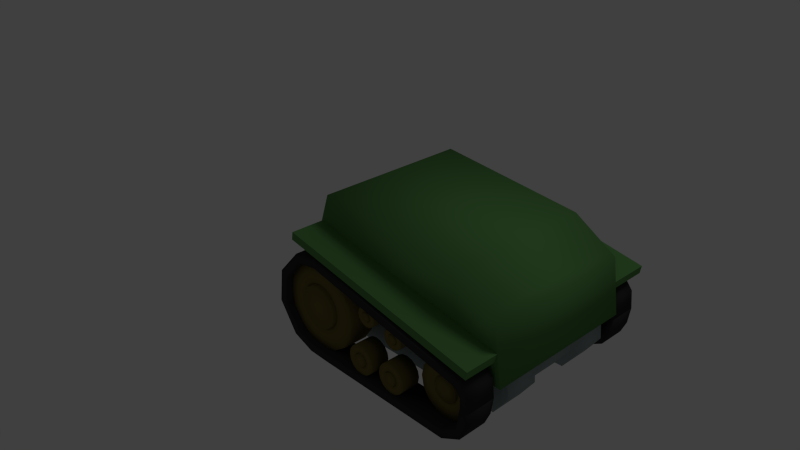 # Source: tankBody.blend  (saved by Blender 2.62.0; exported with 4.5.12 LTS)
import bpy
from mathutils import Matrix  # noqa: F401  (used for matrix-valued properties, if any)

bpy.ops.wm.read_factory_settings(use_empty=True)
scene = bpy.context.scene
scene.name = 'Scene'

# ---- collections
col_collection_1 = bpy.data.collections.new('Collection 1'); scene.collection.children.link(col_collection_1)

# ---- materials (node trees are filled in below, after node groups)
mat_material = bpy.data.materials.new('Material')
mat_material.alpha_threshold = 0.0
mat_material.use_transparent_shadow = False
mat_material.diffuse_color = (0.1085, 0.281, 0.08271, 1.0)
mat_material.roughness = 0.5
mat_material.line_color = (0.0, 0.0, 0.0, 1.0)
mat_material_002 = bpy.data.materials.new('Material.002')
mat_material_002.alpha_threshold = 0.0
mat_material_002.use_transparent_shadow = False
mat_material_002.diffuse_color = (0.1789, 0.1463, 0.04226, 1.0)
mat_material_002.roughness = 0.5
mat_material_002.line_color = (0.0, 0.0, 0.0, 1.0)
mat_material_001 = bpy.data.materials.new('Material.001')
mat_material_001.alpha_threshold = 0.0
mat_material_001.use_transparent_shadow = False
mat_material_001.diffuse_color = (0.04203, 0.04203, 0.04203, 1.0)
mat_material_001.roughness = 0.5
mat_material_001.line_color = (0.0, 0.0, 0.0, 1.0)
mat_material_003 = bpy.data.materials.new('Material.003')
mat_material_003.alpha_threshold = 0.0
mat_material_003.use_transparent_shadow = False
mat_material_003.diffuse_color = (0.2849, 0.3505, 0.3461, 1.0)
mat_material_003.roughness = 0.5
mat_material_003.line_color = (0.0, 0.0, 0.0, 1.0)

# ---- material node trees

# ---- world
world_world = bpy.data.worlds.new('World'); scene.world = world_world
world_world.color = (0.05088, 0.05088, 0.05088)
world_world.use_sun_shadow = False
world_world.sun_shadow_jitter_overblur = 0.0
world_world.cycles.sampling_method = 'MANUAL'
world_world.cycles.sample_map_resolution = 256

# ---- cameras
cam_camera = bpy.data.cameras.new('Camera')
cam_camera.clip_end = 100.0
cam_camera.lens = 35.0
cam_camera.sensor_width = 32.0
cam_camera.sensor_height = 18.0
cam_camera.ortho_scale = 7.314
cam_camera.dof.focus_distance = 0.0
cam_camera.dof.aperture_fstop = 128.0

# ---- lights
light_lamp = bpy.data.lights.new('Lamp', 'POINT')
light_lamp.transmission_factor = 0.0
light_lamp.cutoff_distance = 30.0
light_lamp.energy = 100.0
light_lamp.shadow_buffer_clip_start = 1.001
light_lamp.shadow_soft_size = 1.0
light_lamp.shadow_maximum_resolution = 0.006
light_lamp.use_absolute_resolution = True
light_lamp.cycles.use_multiple_importance_sampling = False

# ---- meshes
me_cube_007 = bpy.data.meshes.new('Cube.007')
me_cube_007.from_pydata([(2.926, 1.525, 0.3012), (2.926, 0.9501, 0.3012), (0.2568, 0.9501, 0.8264), (0.2568, 1.525, 0.8264), (2.944, 1.525, 0.4011), (2.944, 0.9501, 0.4011), (0.2744, 0.9501, 0.9263), (0.2744, 1.525, 0.9263)], [], [(0, 1, 2, 3), (4, 7, 6, 5), (0, 4, 5, 1), (1, 5, 6, 2), (2, 6, 7, 3), (4, 0, 3, 7)])
me_cube_007.materials.append(mat_material)
me_cube_007.use_remesh_preserve_volume = False
me_cube_007.use_remesh_preserve_attributes = False
me_cube_007.use_mirror_vertex_groups = False
me_cube_007.update()
me_cylinder_012 = bpy.data.meshes.new('Cylinder.012')
me_cylinder_012.from_pydata([(0.6022, 1.274, -0.4849), (0.8105, 1.274, -0.4435), (0.987, 1.274, -0.3255), (1.105, 1.274, -0.149), (1.146, 1.274, 0.0592), (1.105, 1.274, 0.2674), (0.987, 1.274, 0.4439), (0.8105, 1.274, 0.5619), (0.6022, 1.274, 0.6033), (0.394, 1.274, 0.5619), (0.2175, 1.274, 0.4439), (0.09956, 1.274, 0.2674), (0.05814, 1.274, 0.0592), (0.09956, 1.274, -0.149), (0.2175, 1.274, -0.3255), (0.394, 1.274, -0.4435), (0.6022, 0.9885, -0.4849), (0.8105, 0.9885, -0.4435), (0.987, 0.9885, -0.3255), (1.105, 0.9885, -0.149), (1.146, 0.9885, 0.0592), (1.105, 0.9885, 0.2674), (0.987, 0.9885, 0.4439), (0.8105, 0.9885, 0.5619), (0.6022, 0.9885, 0.6033), (0.394, 0.9885, 0.5619), (0.2175, 0.9885, 0.4439), (0.09956, 0.9885, 0.2674), (0.05814, 0.9885, 0.0592), (0.09956, 0.9885, -0.149), (0.2175, 0.9885, -0.3255), (0.394, 0.9885, -0.4435), (0.6022, 0.9885, 0.0592), (0.6022, 1.274, -0.2322), (0.4907, 1.274, -0.21), (0.3962, 1.274, -0.1468), (0.3331, 1.274, -0.0523), (0.3109, 1.274, 0.0592), (0.3331, 1.274, 0.1707), (0.3962, 1.274, 0.2652), (0.4907, 1.274, 0.3284), (0.6022, 1.274, 0.3506), (0.7137, 1.274, 0.3284), (0.8083, 1.274, 0.2652), (0.8714, 1.274, 0.1707), (0.8936, 1.274, 0.0592), (0.8714, 1.274, -0.0523), (0.8083, 1.274, -0.1468), (0.7137, 1.274, -0.21), (0.6022, 1.251, -0.2105), (0.7054, 1.251, -0.1899), (0.7929, 1.251, -0.1315), (0.8514, 1.251, -0.044), (0.8719, 1.251, 0.0592), (0.8514, 1.251, 0.1624), (0.7929, 1.251, 0.2499), (0.7054, 1.251, 0.3083), (0.6022, 1.251, 0.3289), (0.499, 1.251, 0.3083), (0.4116, 1.251, 0.2499), (0.3531, 1.251, 0.1624), (0.3326, 1.251, 0.0592), (0.3531, 1.251, -0.044), (0.4116, 1.251, -0.1315), (0.499, 1.251, -0.1899), (0.6022, 1.304, -0.2105), (0.499, 1.304, -0.1899), (0.4116, 1.304, -0.1315), (0.3531, 1.304, -0.044), (0.3326, 1.304, 0.0592), (0.3531, 1.304, 0.1624), (0.4116, 1.304, 0.2499), (0.499, 1.304, 0.3083), (0.6022, 1.304, 0.3289), (0.7054, 1.304, 0.3083), (0.7929, 1.304, 0.2499), (0.8514, 1.304, 0.1624), (0.8719, 1.304, 0.0592), (0.8514, 1.304, -0.044), (0.7929, 1.304, -0.1315), (0.7054, 1.304, -0.1899), (0.6022, 1.304, 0.0592)], [], [(32, 17, 16), (32, 18, 17), (32, 19, 18), (32, 20, 19), (32, 21, 20), (32, 22, 21), (32, 23, 22), (32, 24, 23), (32, 25, 24), (32, 26, 25), (32, 27, 26), (32, 28, 27), (32, 29, 28), (32, 30, 29), (32, 31, 30), (32, 16, 31), (0, 16, 17, 1), (1, 17, 18, 2), (2, 18, 19, 3), (3, 19, 20, 4), (4, 20, 21, 5), (5, 21, 22, 6), (6, 22, 23, 7), (7, 23, 24, 8), (8, 24, 25, 9), (9, 25, 26, 10), (10, 26, 27, 11), (11, 27, 28, 12), (12, 28, 29, 13), (13, 29, 30, 14), (14, 30, 31, 15), (16, 0, 15, 31), (15, 0, 33, 34), (14, 15, 34, 35), (13, 14, 35, 36), (12, 13, 36, 37), (11, 12, 37, 38), (10, 11, 38, 39), (9, 10, 39, 40), (8, 9, 40, 41), (7, 8, 41, 42), (6, 7, 42, 43), (5, 6, 43, 44), (4, 5, 44, 45), (3, 4, 45, 46), (2, 3, 46, 47), (1, 2, 47, 48), (0, 1, 48, 33), (33, 48, 50, 49), (48, 47, 51, 50), (47, 46, 52, 51), (46, 45, 53, 52), (45, 44, 54, 53), (44, 43, 55, 54), (43, 42, 56, 55), (42, 41, 57, 56), (41, 40, 58, 57), (40, 39, 59, 58), (39, 38, 60, 59), (38, 37, 61, 60), (37, 36, 62, 61), (36, 35, 63, 62), (35, 34, 64, 63), (34, 33, 49, 64), (64, 49, 65, 66), (63, 64, 66, 67), (62, 63, 67, 68), (61, 62, 68, 69), (60, 61, 69, 70), (59, 60, 70, 71), (58, 59, 71, 72), (57, 58, 72, 73), (56, 57, 73, 74), (55, 56, 74, 75), (54, 55, 75, 76), (53, 54, 76, 77), (52, 53, 77, 78), (51, 52, 78, 79), (50, 51, 79, 80), (49, 50, 80, 65), (66, 65, 81), (81, 67, 66), (81, 68, 67), (81, 69, 68), (81, 70, 69), (81, 71, 70), (81, 72, 71), (81, 73, 72), (81, 74, 73), (81, 75, 74), (81, 76, 75), (81, 77, 76), (81, 78, 77), (81, 79, 78), (81, 80, 79), (81, 65, 80)])
me_cylinder_012.polygons.foreach_set('use_smooth', [True] * 96)
me_cylinder_012.materials.append(mat_material_002)
me_cylinder_012.use_remesh_preserve_volume = False
me_cylinder_012.use_remesh_preserve_attributes = False
me_cylinder_012.use_mirror_vertex_groups = False
me_cylinder_012.update()
me_cylinder_011 = bpy.data.meshes.new('Cylinder.011')
me_cylinder_011.from_pydata([(2.5, 1.072, -0.4885), (2.636, 1.072, -0.4615), (2.751, 1.072, -0.3847), (2.827, 1.072, -0.2697), (2.854, 1.072, -0.1341), (2.827, 1.072, 0.00149), (2.751, 1.072, 0.1165), (2.636, 1.072, 0.1933), (2.5, 1.072, 0.2203), (2.364, 1.072, 0.1933), (2.249, 1.072, 0.1165), (2.173, 1.072, 0.00149), (2.146, 1.072, -0.1341), (2.173, 1.072, -0.2697), (2.249, 1.072, -0.3847), (2.364, 1.072, -0.4615), (2.5, 1.284, -0.4885), (2.636, 1.284, -0.4615), (2.751, 1.284, -0.3847), (2.827, 1.284, -0.2697), (2.854, 1.284, -0.1341), (2.827, 1.284, 0.00149), (2.751, 1.284, 0.1165), (2.636, 1.284, 0.1933), (2.5, 1.284, 0.2203), (2.364, 1.284, 0.1933), (2.249, 1.284, 0.1165), (2.173, 1.284, 0.001489), (2.146, 1.284, -0.1341), (2.173, 1.284, -0.2698), (2.249, 1.284, -0.3847), (2.364, 1.284, -0.4615), (2.5, 1.072, -0.1341), (2.5, 1.284, -0.3015), (2.436, 1.284, -0.2888), (2.382, 1.284, -0.2525), (2.345, 1.284, -0.1982), (2.333, 1.284, -0.1341), (2.345, 1.284, -0.07006), (2.382, 1.284, -0.01575), (2.436, 1.284, 0.02054), (2.5, 1.284, 0.03329), (2.564, 1.284, 0.02054), (2.618, 1.284, -0.01575), (2.655, 1.284, -0.07006), (2.667, 1.284, -0.1341), (2.655, 1.284, -0.1982), (2.618, 1.284, -0.2525), (2.564, 1.284, -0.2888), (2.5, 1.265, -0.2837), (2.557, 1.265, -0.2723), (2.606, 1.265, -0.2399), (2.638, 1.265, -0.1914), (2.65, 1.265, -0.1341), (2.638, 1.265, -0.07689), (2.606, 1.265, -0.02836), (2.557, 1.265, 0.004059), (2.5, 1.265, 0.01544), (2.443, 1.265, 0.004059), (2.394, 1.265, -0.02837), (2.362, 1.265, -0.07689), (2.35, 1.265, -0.1341), (2.362, 1.265, -0.1914), (2.394, 1.265, -0.2399), (2.443, 1.265, -0.2723), (2.443, 1.299, -0.2723), (2.5, 1.299, -0.2837), (2.394, 1.299, -0.2399), (2.362, 1.299, -0.1914), (2.35, 1.299, -0.1341), (2.362, 1.299, -0.07689), (2.394, 1.299, -0.02837), (2.443, 1.299, 0.004059), (2.5, 1.299, 0.01544), (2.557, 1.299, 0.004059), (2.606, 1.299, -0.02836), (2.638, 1.299, -0.07689), (2.65, 1.299, -0.1341), (2.638, 1.299, -0.1914), (2.606, 1.299, -0.2399), (2.557, 1.299, -0.2723), (2.5, 1.299, -0.1341)], [], [(32, 0, 1), (32, 1, 2), (32, 2, 3), (32, 3, 4), (32, 4, 5), (32, 5, 6), (32, 6, 7), (32, 7, 8), (32, 8, 9), (32, 9, 10), (32, 10, 11), (32, 11, 12), (32, 12, 13), (32, 13, 14), (32, 14, 15), (15, 0, 32), (0, 16, 17, 1), (1, 17, 18, 2), (2, 18, 19, 3), (3, 19, 20, 4), (4, 20, 21, 5), (5, 21, 22, 6), (6, 22, 23, 7), (7, 23, 24, 8), (8, 24, 25, 9), (9, 25, 26, 10), (10, 26, 27, 11), (11, 27, 28, 12), (12, 28, 29, 13), (13, 29, 30, 14), (14, 30, 31, 15), (16, 0, 15, 31), (16, 31, 34, 33), (31, 30, 35, 34), (30, 29, 36, 35), (29, 28, 37, 36), (28, 27, 38, 37), (27, 26, 39, 38), (26, 25, 40, 39), (25, 24, 41, 40), (24, 23, 42, 41), (23, 22, 43, 42), (22, 21, 44, 43), (21, 20, 45, 44), (20, 19, 46, 45), (19, 18, 47, 46), (18, 17, 48, 47), (17, 16, 33, 48), (48, 33, 49, 50), (47, 48, 50, 51), (46, 47, 51, 52), (45, 46, 52, 53), (44, 45, 53, 54), (43, 44, 54, 55), (42, 43, 55, 56), (41, 42, 56, 57), (40, 41, 57, 58), (39, 40, 58, 59), (38, 39, 59, 60), (37, 38, 60, 61), (36, 37, 61, 62), (35, 36, 62, 63), (34, 35, 63, 64), (33, 34, 64, 49), (49, 64, 65, 66), (64, 63, 67, 65), (63, 62, 68, 67), (62, 61, 69, 68), (61, 60, 70, 69), (60, 59, 71, 70), (59, 58, 72, 71), (58, 57, 73, 72), (57, 56, 74, 73), (56, 55, 75, 74), (55, 54, 76, 75), (54, 53, 77, 76), (53, 52, 78, 77), (52, 51, 79, 78), (51, 50, 80, 79), (50, 49, 66, 80), (81, 66, 65), (81, 65, 67), (81, 67, 68), (81, 68, 69), (81, 69, 70), (81, 70, 71), (81, 71, 72), (81, 72, 73), (81, 73, 74), (81, 74, 75), (81, 75, 76), (81, 76, 77), (81, 77, 78), (81, 78, 79), (81, 79, 80), (81, 80, 66)])
me_cylinder_011.polygons.foreach_set('use_smooth', [True] * 96)
me_cylinder_011.materials.append(mat_material_002)
me_cylinder_011.use_remesh_preserve_volume = False
me_cylinder_011.use_remesh_preserve_attributes = False
me_cylinder_011.use_mirror_vertex_groups = False
me_cylinder_011.update()
me_cube_006 = bpy.data.meshes.new('Cube.006')
me_cube_006.from_pydata([(2.769, 1.374, 0.1399), (2.769, 0.999, 0.1399), (0.6104, 0.999, 0.5939), (0.6104, 1.374, 0.5939), (2.863, 1.374, 0.2367), (2.863, 0.999, 0.2367), (0.6348, 0.999, 0.7058), (0.6348, 1.374, 0.7058), (2.848, 1.374, 0.0426), (2.941, 1.374, 0.1364), (2.848, 0.999, 0.0426), (2.941, 0.999, 0.1364), (0.3341, 1.374, 0.5477), (0.299, 1.374, 0.6567), (0.3341, 0.999, 0.5477), (0.299, 0.999, 0.6567), (0.07117, 1.374, 0.2432), (0.07117, 0.999, 0.2432), (-0.01388, 1.374, 0.3199), (-0.01388, 0.999, 0.3199), (0.04191, 1.374, -0.1184), (-0.07248, 1.374, -0.1125), (0.04191, 0.999, -0.1184), (-0.07248, 0.999, -0.1125), (0.2686, 1.374, -0.4119), (0.2686, 0.999, -0.4119), (0.1733, 1.374, -0.4753), (0.1733, 0.999, -0.4753), (0.4829, 1.374, -0.4692), (0.4616, 1.374, -0.5817), (0.4829, 0.999, -0.4692), (0.4616, 0.999, -0.5817), (0.7584, 1.374, -0.4753), (0.7584, 0.999, -0.4753), (0.7567, 1.374, -0.5898), (0.7567, 0.999, -0.5898), (2.607, 1.374, -0.4829), (2.605, 1.374, -0.5974), (2.607, 0.999, -0.4829), (2.605, 0.999, -0.5974), (2.793, 1.374, -0.3694), (2.793, 0.999, -0.3694), (2.857, 1.374, -0.4644), (2.857, 0.999, -0.4644), (2.817, 1.374, -0.2867), (2.93, 1.374, -0.3051), (2.817, 0.999, -0.2867), (2.93, 0.999, -0.3051), (2.851, 0.999, -0.07555), (2.851, 1.374, -0.07555), (2.964, 1.374, -0.09401), (2.964, 0.999, -0.09401), (2.851, 1.374, -0.07555), (2.851, 0.999, -0.07555), (2.964, 1.374, -0.09401), (2.964, 0.999, -0.09401), (2.769, 0.999, 0.1399), (2.769, 1.374, 0.1399)], [(56, 57)], [(0, 1, 2, 3), (4, 7, 6, 5), (1, 5, 6, 2), (4, 0, 3, 7), (0, 4, 9, 8), (5, 1, 10, 11), (4, 5, 11, 9), (1, 0, 8, 10), (7, 3, 12, 13), (2, 6, 15, 14), (6, 7, 13, 15), (3, 2, 14, 12), (12, 14, 17, 16), (15, 13, 18, 19), (14, 15, 19, 17), (13, 12, 16, 18), (18, 16, 20, 21), (17, 19, 23, 22), (19, 18, 21, 23), (16, 17, 22, 20), (20, 22, 25, 24), (23, 21, 26, 27), (22, 23, 27, 25), (21, 20, 24, 26), (26, 24, 28, 29), (25, 27, 31, 30), (27, 26, 29, 31), (24, 25, 30, 28), (28, 30, 33, 32), (31, 29, 34, 35), (30, 31, 35, 33), (29, 28, 32, 34), (34, 32, 36, 37), (33, 35, 39, 38), (35, 34, 37, 39), (32, 33, 38, 36), (36, 38, 41, 40), (39, 37, 42, 43), (38, 39, 43, 41), (37, 36, 40, 42), (42, 40, 44, 45), (41, 43, 47, 46), (43, 42, 45, 47), (40, 41, 46, 44), (44, 46, 48, 49), (47, 45, 50, 51), (46, 47, 51, 48), (45, 44, 49, 50), (48, 51, 50, 49), (10, 8, 52, 53), (9, 11, 55, 54), (11, 10, 53, 55), (8, 9, 54, 52), (52, 54, 55, 53)])
me_cube_006.polygons.foreach_set('use_smooth', [True] * 54)
me_cube_006.materials.append(mat_material_001)
me_cube_006.use_remesh_preserve_volume = False
me_cube_006.use_remesh_preserve_attributes = False
me_cube_006.use_mirror_vertex_groups = False
me_cube_006.update()
me_cylinder_010 = bpy.data.meshes.new('Cylinder.010')
me_cylinder_010.from_pydata([(1.347, 1.115, -0.467), (1.418, 1.115, -0.4527), (1.479, 1.115, -0.4122), (1.52, 1.115, -0.3515), (1.534, 1.115, -0.2799), (1.52, 1.115, -0.2083), (1.479, 1.115, -0.1476), (1.418, 1.115, -0.1071), (1.347, 1.115, -0.09284), (1.275, 1.115, -0.1071), (1.215, 1.115, -0.1476), (1.174, 1.115, -0.2083), (1.16, 1.115, -0.2799), (1.174, 1.115, -0.3515), (1.215, 1.115, -0.4122), (1.275, 1.115, -0.4527), (1.347, 1.323, -0.467), (1.418, 1.323, -0.4527), (1.479, 1.323, -0.4122), (1.52, 1.323, -0.3515), (1.534, 1.323, -0.2799), (1.52, 1.323, -0.2083), (1.479, 1.323, -0.1476), (1.418, 1.323, -0.1071), (1.347, 1.323, -0.09284), (1.275, 1.323, -0.1071), (1.215, 1.323, -0.1476), (1.174, 1.323, -0.2083), (1.16, 1.323, -0.2799), (1.174, 1.323, -0.3515), (1.215, 1.323, -0.4122), (1.275, 1.323, -0.4527), (1.347, 1.115, -0.2799), (1.347, 1.323, -0.3683), (1.313, 1.323, -0.3616), (1.284, 1.323, -0.3424), (1.265, 1.323, -0.3137), (1.258, 1.323, -0.2799), (1.265, 1.323, -0.2461), (1.284, 1.323, -0.2174), (1.313, 1.323, -0.1983), (1.347, 1.323, -0.1915), (1.381, 1.323, -0.1983), (1.409, 1.323, -0.2174), (1.428, 1.323, -0.2461), (1.435, 1.323, -0.2799), (1.428, 1.323, -0.3137), (1.409, 1.323, -0.3424), (1.381, 1.323, -0.3616), (1.347, 1.305, -0.3589), (1.377, 1.305, -0.3529), (1.403, 1.305, -0.3357), (1.42, 1.305, -0.3101), (1.426, 1.305, -0.2799), (1.42, 1.305, -0.2497), (1.403, 1.305, -0.2241), (1.377, 1.305, -0.207), (1.347, 1.305, -0.201), (1.317, 1.305, -0.207), (1.291, 1.305, -0.2241), (1.274, 1.305, -0.2497), (1.268, 1.305, -0.2799), (1.274, 1.305, -0.3101), (1.291, 1.305, -0.3357), (1.317, 1.305, -0.3529), (1.317, 1.338, -0.3529), (1.347, 1.338, -0.3589), (1.291, 1.338, -0.3357), (1.274, 1.338, -0.3101), (1.268, 1.338, -0.2799), (1.274, 1.338, -0.2497), (1.291, 1.338, -0.2241), (1.317, 1.338, -0.207), (1.347, 1.338, -0.201), (1.377, 1.338, -0.207), (1.403, 1.338, -0.2241), (1.42, 1.338, -0.2497), (1.426, 1.338, -0.2799), (1.42, 1.338, -0.3101), (1.403, 1.338, -0.3357), (1.377, 1.338, -0.3529), (1.347, 1.338, -0.2799)], [], [(32, 0, 1), (32, 1, 2), (32, 2, 3), (32, 3, 4), (32, 4, 5), (32, 5, 6), (32, 6, 7), (32, 7, 8), (32, 8, 9), (32, 9, 10), (32, 10, 11), (32, 11, 12), (32, 12, 13), (32, 13, 14), (32, 14, 15), (15, 0, 32), (0, 16, 17, 1), (1, 17, 18, 2), (2, 18, 19, 3), (3, 19, 20, 4), (4, 20, 21, 5), (5, 21, 22, 6), (6, 22, 23, 7), (7, 23, 24, 8), (8, 24, 25, 9), (9, 25, 26, 10), (10, 26, 27, 11), (11, 27, 28, 12), (12, 28, 29, 13), (13, 29, 30, 14), (14, 30, 31, 15), (16, 0, 15, 31), (16, 31, 34, 33), (31, 30, 35, 34), (30, 29, 36, 35), (29, 28, 37, 36), (28, 27, 38, 37), (27, 26, 39, 38), (26, 25, 40, 39), (25, 24, 41, 40), (24, 23, 42, 41), (23, 22, 43, 42), (22, 21, 44, 43), (21, 20, 45, 44), (20, 19, 46, 45), (19, 18, 47, 46), (18, 17, 48, 47), (17, 16, 33, 48), (48, 33, 49, 50), (47, 48, 50, 51), (46, 47, 51, 52), (45, 46, 52, 53), (44, 45, 53, 54), (43, 44, 54, 55), (42, 43, 55, 56), (41, 42, 56, 57), (40, 41, 57, 58), (39, 40, 58, 59), (38, 39, 59, 60), (37, 38, 60, 61), (36, 37, 61, 62), (35, 36, 62, 63), (34, 35, 63, 64), (33, 34, 64, 49), (49, 64, 65, 66), (64, 63, 67, 65), (63, 62, 68, 67), (62, 61, 69, 68), (61, 60, 70, 69), (60, 59, 71, 70), (59, 58, 72, 71), (58, 57, 73, 72), (57, 56, 74, 73), (56, 55, 75, 74), (55, 54, 76, 75), (54, 53, 77, 76), (53, 52, 78, 77), (52, 51, 79, 78), (51, 50, 80, 79), (50, 49, 66, 80), (81, 66, 65), (81, 65, 67), (81, 67, 68), (81, 68, 69), (81, 69, 70), (81, 70, 71), (81, 71, 72), (81, 72, 73), (81, 73, 74), (81, 74, 75), (81, 75, 76), (81, 76, 77), (81, 77, 78), (81, 78, 79), (81, 79, 80), (81, 80, 66)])
me_cylinder_010.polygons.foreach_set('use_smooth', [True] * 96)
me_cylinder_010.materials.append(mat_material_002)
me_cylinder_010.use_remesh_preserve_volume = False
me_cylinder_010.use_remesh_preserve_attributes = False
me_cylinder_010.use_mirror_vertex_groups = False
me_cylinder_010.update()
me_cylinder_009 = bpy.data.meshes.new('Cylinder.009')
me_cylinder_009.from_pydata([(1.83, 1.115, -0.467), (1.902, 1.115, -0.4527), (1.962, 1.115, -0.4122), (2.003, 1.115, -0.3515), (2.017, 1.115, -0.2799), (2.003, 1.115, -0.2083), (1.962, 1.115, -0.1476), (1.902, 1.115, -0.1071), (1.83, 1.115, -0.09284), (1.759, 1.115, -0.1071), (1.698, 1.115, -0.1476), (1.657, 1.115, -0.2083), (1.643, 1.115, -0.2799), (1.657, 1.115, -0.3515), (1.698, 1.115, -0.4122), (1.759, 1.115, -0.4527), (1.83, 1.323, -0.467), (1.902, 1.323, -0.4527), (1.962, 1.323, -0.4122), (2.003, 1.323, -0.3515), (2.017, 1.323, -0.2799), (2.003, 1.323, -0.2083), (1.962, 1.323, -0.1476), (1.902, 1.323, -0.1071), (1.83, 1.323, -0.09284), (1.759, 1.323, -0.1071), (1.698, 1.323, -0.1476), (1.657, 1.323, -0.2083), (1.643, 1.323, -0.2799), (1.657, 1.323, -0.3515), (1.698, 1.323, -0.4122), (1.759, 1.323, -0.4527), (1.83, 1.115, -0.2799), (1.83, 1.323, -0.3683), (1.796, 1.323, -0.3616), (1.768, 1.323, -0.3424), (1.748, 1.323, -0.3137), (1.742, 1.323, -0.2799), (1.748, 1.323, -0.2461), (1.768, 1.323, -0.2174), (1.796, 1.323, -0.1983), (1.83, 1.323, -0.1915), (1.864, 1.323, -0.1983), (1.893, 1.323, -0.2174), (1.912, 1.323, -0.2461), (1.919, 1.323, -0.2799), (1.912, 1.323, -0.3137), (1.893, 1.323, -0.3424), (1.864, 1.323, -0.3616), (1.83, 1.305, -0.3589), (1.86, 1.305, -0.3529), (1.886, 1.305, -0.3357), (1.903, 1.305, -0.3101), (1.909, 1.305, -0.2799), (1.903, 1.305, -0.2497), (1.886, 1.305, -0.2241), (1.86, 1.305, -0.207), (1.83, 1.305, -0.201), (1.8, 1.305, -0.207), (1.774, 1.305, -0.2241), (1.757, 1.305, -0.2497), (1.751, 1.305, -0.2799), (1.757, 1.305, -0.3101), (1.774, 1.305, -0.3357), (1.8, 1.305, -0.3529), (1.8, 1.338, -0.3529), (1.83, 1.338, -0.3589), (1.774, 1.338, -0.3357), (1.757, 1.338, -0.3101), (1.751, 1.338, -0.2799), (1.757, 1.338, -0.2497), (1.774, 1.338, -0.2241), (1.8, 1.338, -0.207), (1.83, 1.338, -0.201), (1.86, 1.338, -0.207), (1.886, 1.338, -0.2241), (1.903, 1.338, -0.2497), (1.909, 1.338, -0.2799), (1.903, 1.338, -0.3101), (1.886, 1.338, -0.3357), (1.86, 1.338, -0.3529), (1.83, 1.338, -0.2799)], [], [(32, 0, 1), (32, 1, 2), (32, 2, 3), (32, 3, 4), (32, 4, 5), (32, 5, 6), (32, 6, 7), (32, 7, 8), (32, 8, 9), (32, 9, 10), (32, 10, 11), (32, 11, 12), (32, 12, 13), (32, 13, 14), (32, 14, 15), (15, 0, 32), (0, 16, 17, 1), (1, 17, 18, 2), (2, 18, 19, 3), (3, 19, 20, 4), (4, 20, 21, 5), (5, 21, 22, 6), (6, 22, 23, 7), (7, 23, 24, 8), (8, 24, 25, 9), (9, 25, 26, 10), (10, 26, 27, 11), (11, 27, 28, 12), (12, 28, 29, 13), (13, 29, 30, 14), (14, 30, 31, 15), (16, 0, 15, 31), (16, 31, 34, 33), (31, 30, 35, 34), (30, 29, 36, 35), (29, 28, 37, 36), (28, 27, 38, 37), (27, 26, 39, 38), (26, 25, 40, 39), (25, 24, 41, 40), (24, 23, 42, 41), (23, 22, 43, 42), (22, 21, 44, 43), (21, 20, 45, 44), (20, 19, 46, 45), (19, 18, 47, 46), (18, 17, 48, 47), (17, 16, 33, 48), (48, 33, 49, 50), (47, 48, 50, 51), (46, 47, 51, 52), (45, 46, 52, 53), (44, 45, 53, 54), (43, 44, 54, 55), (42, 43, 55, 56), (41, 42, 56, 57), (40, 41, 57, 58), (39, 40, 58, 59), (38, 39, 59, 60), (37, 38, 60, 61), (36, 37, 61, 62), (35, 36, 62, 63), (34, 35, 63, 64), (33, 34, 64, 49), (49, 64, 65, 66), (64, 63, 67, 65), (63, 62, 68, 67), (62, 61, 69, 68), (61, 60, 70, 69), (60, 59, 71, 70), (59, 58, 72, 71), (58, 57, 73, 72), (57, 56, 74, 73), (56, 55, 75, 74), (55, 54, 76, 75), (54, 53, 77, 76), (53, 52, 78, 77), (52, 51, 79, 78), (51, 50, 80, 79), (50, 49, 66, 80), (81, 66, 65), (81, 65, 67), (81, 67, 68), (81, 68, 69), (81, 69, 70), (81, 70, 71), (81, 71, 72), (81, 72, 73), (81, 73, 74), (81, 74, 75), (81, 75, 76), (81, 76, 77), (81, 77, 78), (81, 78, 79), (81, 79, 80), (81, 80, 66)])
me_cylinder_009.polygons.foreach_set('use_smooth', [True] * 96)
me_cylinder_009.materials.append(mat_material_002)
me_cylinder_009.use_remesh_preserve_volume = False
me_cylinder_009.use_remesh_preserve_attributes = False
me_cylinder_009.use_mirror_vertex_groups = False
me_cylinder_009.update()
me_cylinder_008 = bpy.data.meshes.new('Cylinder.008')
me_cylinder_008.from_pydata([(1.83, 1.148, 0.07794), (1.879, 1.148, 0.08773), (1.921, 1.148, 0.1156), (1.949, 1.148, 0.1574), (1.959, 1.148, 0.2066), (1.949, 1.148, 0.2558), (1.921, 1.148, 0.2976), (1.879, 1.148, 0.3255), (1.83, 1.148, 0.3352), (1.781, 1.148, 0.3255), (1.739, 1.148, 0.2976), (1.711, 1.148, 0.2558), (1.701, 1.148, 0.2066), (1.711, 1.148, 0.1574), (1.739, 1.148, 0.1156), (1.781, 1.148, 0.08773), (1.83, 1.291, 0.07794), (1.879, 1.291, 0.08773), (1.921, 1.291, 0.1156), (1.949, 1.291, 0.1574), (1.959, 1.291, 0.2066), (1.949, 1.291, 0.2558), (1.921, 1.291, 0.2976), (1.879, 1.291, 0.3255), (1.83, 1.291, 0.3352), (1.781, 1.291, 0.3255), (1.739, 1.291, 0.2976), (1.711, 1.291, 0.2558), (1.701, 1.291, 0.2066), (1.711, 1.291, 0.1574), (1.739, 1.291, 0.1156), (1.781, 1.291, 0.08773), (1.83, 1.148, 0.2066), (1.83, 1.291, 0.1458), (1.807, 1.291, 0.1504), (1.787, 1.291, 0.1636), (1.774, 1.291, 0.1833), (1.769, 1.291, 0.2066), (1.774, 1.291, 0.2299), (1.787, 1.291, 0.2496), (1.807, 1.291, 0.2627), (1.83, 1.291, 0.2674), (1.853, 1.291, 0.2627), (1.873, 1.291, 0.2496), (1.886, 1.291, 0.2299), (1.891, 1.291, 0.2066), (1.886, 1.291, 0.1833), (1.873, 1.291, 0.1636), (1.853, 1.291, 0.1504), (1.83, 1.278, 0.1523), (1.851, 1.278, 0.1564), (1.869, 1.278, 0.1682), (1.88, 1.278, 0.1858), (1.884, 1.278, 0.2066), (1.88, 1.278, 0.2274), (1.869, 1.278, 0.245), (1.851, 1.278, 0.2568), (1.83, 1.278, 0.2609), (1.809, 1.278, 0.2568), (1.792, 1.278, 0.245), (1.78, 1.278, 0.2274), (1.776, 1.278, 0.2066), (1.78, 1.278, 0.1858), (1.792, 1.278, 0.1682), (1.809, 1.278, 0.1564), (1.809, 1.301, 0.1564), (1.83, 1.301, 0.1523), (1.792, 1.301, 0.1682), (1.78, 1.301, 0.1858), (1.776, 1.301, 0.2066), (1.78, 1.301, 0.2274), (1.792, 1.301, 0.245), (1.809, 1.301, 0.2568), (1.83, 1.301, 0.2609), (1.851, 1.301, 0.2568), (1.869, 1.301, 0.245), (1.88, 1.301, 0.2274), (1.884, 1.301, 0.2066), (1.88, 1.301, 0.1858), (1.869, 1.301, 0.1682), (1.851, 1.301, 0.1564), (1.83, 1.301, 0.2066)], [], [(32, 0, 1), (32, 1, 2), (32, 2, 3), (32, 3, 4), (32, 4, 5), (32, 5, 6), (32, 6, 7), (32, 7, 8), (32, 8, 9), (32, 9, 10), (32, 10, 11), (32, 11, 12), (32, 12, 13), (32, 13, 14), (32, 14, 15), (15, 0, 32), (0, 16, 17, 1), (1, 17, 18, 2), (2, 18, 19, 3), (3, 19, 20, 4), (4, 20, 21, 5), (5, 21, 22, 6), (6, 22, 23, 7), (7, 23, 24, 8), (8, 24, 25, 9), (9, 25, 26, 10), (10, 26, 27, 11), (11, 27, 28, 12), (12, 28, 29, 13), (13, 29, 30, 14), (14, 30, 31, 15), (16, 0, 15, 31), (16, 31, 34, 33), (31, 30, 35, 34), (30, 29, 36, 35), (29, 28, 37, 36), (28, 27, 38, 37), (27, 26, 39, 38), (26, 25, 40, 39), (25, 24, 41, 40), (24, 23, 42, 41), (23, 22, 43, 42), (22, 21, 44, 43), (21, 20, 45, 44), (20, 19, 46, 45), (19, 18, 47, 46), (18, 17, 48, 47), (17, 16, 33, 48), (48, 33, 49, 50), (47, 48, 50, 51), (46, 47, 51, 52), (45, 46, 52, 53), (44, 45, 53, 54), (43, 44, 54, 55), (42, 43, 55, 56), (41, 42, 56, 57), (40, 41, 57, 58), (39, 40, 58, 59), (38, 39, 59, 60), (37, 38, 60, 61), (36, 37, 61, 62), (35, 36, 62, 63), (34, 35, 63, 64), (33, 34, 64, 49), (49, 64, 65, 66), (64, 63, 67, 65), (63, 62, 68, 67), (62, 61, 69, 68), (61, 60, 70, 69), (60, 59, 71, 70), (59, 58, 72, 71), (58, 57, 73, 72), (57, 56, 74, 73), (56, 55, 75, 74), (55, 54, 76, 75), (54, 53, 77, 76), (53, 52, 78, 77), (52, 51, 79, 78), (51, 50, 80, 79), (50, 49, 66, 80), (81, 66, 65), (81, 65, 67), (81, 67, 68), (81, 68, 69), (81, 69, 70), (81, 70, 71), (81, 71, 72), (81, 72, 73), (81, 73, 74), (81, 74, 75), (81, 75, 76), (81, 76, 77), (81, 77, 78), (81, 78, 79), (81, 79, 80), (81, 80, 66)])
me_cylinder_008.polygons.foreach_set('use_smooth', [True] * 96)
me_cylinder_008.materials.append(mat_material_002)
me_cylinder_008.use_remesh_preserve_volume = False
me_cylinder_008.use_remesh_preserve_attributes = False
me_cylinder_008.use_mirror_vertex_groups = False
me_cylinder_008.update()
me_cylinder_007 = bpy.data.meshes.new('Cylinder.007')
me_cylinder_007.from_pydata([(1.417, 1.148, 0.1684), (1.466, 1.148, 0.1782), (1.508, 1.148, 0.206), (1.536, 1.148, 0.2478), (1.546, 1.148, 0.297), (1.536, 1.148, 0.3463), (1.508, 1.148, 0.388), (1.466, 1.148, 0.4159), (1.417, 1.148, 0.4257), (1.368, 1.148, 0.4159), (1.326, 1.148, 0.388), (1.298, 1.148, 0.3463), (1.288, 1.148, 0.297), (1.298, 1.148, 0.2478), (1.326, 1.148, 0.206), (1.368, 1.148, 0.1782), (1.417, 1.291, 0.1684), (1.466, 1.291, 0.1782), (1.508, 1.291, 0.206), (1.536, 1.291, 0.2478), (1.546, 1.291, 0.297), (1.536, 1.291, 0.3463), (1.508, 1.291, 0.388), (1.466, 1.291, 0.4159), (1.417, 1.291, 0.4257), (1.368, 1.291, 0.4159), (1.326, 1.291, 0.388), (1.298, 1.291, 0.3463), (1.288, 1.291, 0.297), (1.298, 1.291, 0.2478), (1.326, 1.291, 0.206), (1.368, 1.291, 0.1782), (1.417, 1.148, 0.297), (1.417, 1.291, 0.2362), (1.394, 1.291, 0.2409), (1.374, 1.291, 0.254), (1.361, 1.291, 0.2738), (1.356, 1.291, 0.297), (1.361, 1.291, 0.3203), (1.374, 1.291, 0.34), (1.394, 1.291, 0.3532), (1.417, 1.291, 0.3578), (1.44, 1.291, 0.3532), (1.46, 1.291, 0.34), (1.473, 1.291, 0.3203), (1.478, 1.291, 0.297), (1.473, 1.291, 0.2738), (1.46, 1.291, 0.254), (1.44, 1.291, 0.2409), (1.417, 1.278, 0.2427), (1.438, 1.278, 0.2469), (1.455, 1.278, 0.2586), (1.467, 1.278, 0.2762), (1.471, 1.278, 0.297), (1.467, 1.278, 0.3178), (1.455, 1.278, 0.3354), (1.438, 1.278, 0.3472), (1.417, 1.278, 0.3513), (1.396, 1.278, 0.3472), (1.379, 1.278, 0.3354), (1.367, 1.278, 0.3178), (1.363, 1.278, 0.297), (1.367, 1.278, 0.2762), (1.379, 1.278, 0.2586), (1.396, 1.278, 0.2469), (1.396, 1.301, 0.2469), (1.417, 1.301, 0.2427), (1.379, 1.301, 0.2586), (1.367, 1.301, 0.2762), (1.363, 1.301, 0.297), (1.367, 1.301, 0.3178), (1.379, 1.301, 0.3354), (1.396, 1.301, 0.3472), (1.417, 1.301, 0.3513), (1.438, 1.301, 0.3472), (1.455, 1.301, 0.3354), (1.467, 1.301, 0.3178), (1.471, 1.301, 0.297), (1.467, 1.301, 0.2762), (1.455, 1.301, 0.2586), (1.438, 1.301, 0.2469), (1.417, 1.301, 0.297)], [], [(32, 0, 1), (32, 1, 2), (32, 2, 3), (32, 3, 4), (32, 4, 5), (32, 5, 6), (32, 6, 7), (32, 7, 8), (32, 8, 9), (32, 9, 10), (32, 10, 11), (32, 11, 12), (32, 12, 13), (32, 13, 14), (32, 14, 15), (15, 0, 32), (0, 16, 17, 1), (1, 17, 18, 2), (2, 18, 19, 3), (3, 19, 20, 4), (4, 20, 21, 5), (5, 21, 22, 6), (6, 22, 23, 7), (7, 23, 24, 8), (8, 24, 25, 9), (9, 25, 26, 10), (10, 26, 27, 11), (11, 27, 28, 12), (12, 28, 29, 13), (13, 29, 30, 14), (14, 30, 31, 15), (16, 0, 15, 31), (16, 31, 34, 33), (31, 30, 35, 34), (30, 29, 36, 35), (29, 28, 37, 36), (28, 27, 38, 37), (27, 26, 39, 38), (26, 25, 40, 39), (25, 24, 41, 40), (24, 23, 42, 41), (23, 22, 43, 42), (22, 21, 44, 43), (21, 20, 45, 44), (20, 19, 46, 45), (19, 18, 47, 46), (18, 17, 48, 47), (17, 16, 33, 48), (48, 33, 49, 50), (47, 48, 50, 51), (46, 47, 51, 52), (45, 46, 52, 53), (44, 45, 53, 54), (43, 44, 54, 55), (42, 43, 55, 56), (41, 42, 56, 57), (40, 41, 57, 58), (39, 40, 58, 59), (38, 39, 59, 60), (37, 38, 60, 61), (36, 37, 61, 62), (35, 36, 62, 63), (34, 35, 63, 64), (33, 34, 64, 49), (49, 64, 65, 66), (64, 63, 67, 65), (63, 62, 68, 67), (62, 61, 69, 68), (61, 60, 70, 69), (60, 59, 71, 70), (59, 58, 72, 71), (58, 57, 73, 72), (57, 56, 74, 73), (56, 55, 75, 74), (55, 54, 76, 75), (54, 53, 77, 76), (53, 52, 78, 77), (52, 51, 79, 78), (51, 50, 80, 79), (50, 49, 66, 80), (81, 66, 65), (81, 65, 67), (81, 67, 68), (81, 68, 69), (81, 69, 70), (81, 70, 71), (81, 71, 72), (81, 72, 73), (81, 73, 74), (81, 74, 75), (81, 75, 76), (81, 76, 77), (81, 77, 78), (81, 78, 79), (81, 79, 80), (81, 80, 66)])
me_cylinder_007.polygons.foreach_set('use_smooth', [True] * 96)
me_cylinder_007.materials.append(mat_material_002)
me_cylinder_007.use_remesh_preserve_volume = False
me_cylinder_007.use_remesh_preserve_attributes = False
me_cylinder_007.use_mirror_vertex_groups = False
me_cylinder_007.update()
me_cube_004 = bpy.data.meshes.new('Cube.004')
me_cube_004.from_pydata([(2.759, 0.8123, -0.5195), (2.759, -0.8037, -0.5195), (0.2131, -0.8037, -0.5195), (0.2131, 0.8123, -0.5195), (2.893, 0.8123, 0.444), (2.893, -0.8037, 0.444), (0.07616, -0.8037, 0.2176), (0.07616, 0.8123, 0.2176), (2.948, -0.8037, -0.2583), (2.948, 0.8123, -0.2583), (0.08917, -0.8037, -0.2583), (0.08917, 0.8123, -0.2583), (2.759, -0.3656, -0.5195), (0.2131, -0.3656, -0.5195), (2.893, -0.3656, 0.444), (0.07616, -0.3656, 0.2176), (2.948, -0.3656, -0.2583), (0.08917, -0.3656, -0.2583), (2.728, 0.3556, -0.4358), (0.2453, 0.3556, -0.4358), (2.858, 0.3556, 0.5036), (0.1117, 0.3556, 0.2828), (2.912, 0.3556, -0.1811), (0.1244, 0.3556, -0.1811), (2.728, -0.3284, -0.4358), (0.2453, -0.3284, -0.4358), (2.858, -0.3284, 0.5036), (0.1117, -0.3284, 0.2828), (2.912, -0.3284, -0.1811), (0.1244, -0.3284, -0.1811), (2.759, 0.3737, -0.5195), (0.2131, 0.3737, -0.5195), (2.893, 0.3737, 0.444), (0.07616, 0.3737, 0.2176), (2.948, 0.3737, -0.2583), (0.08917, 0.3737, -0.2583)], [], [(1, 8, 10, 2), (8, 5, 6, 10), (4, 9, 11, 7), (9, 0, 3, 11), (12, 1, 2, 13), (15, 6, 5, 14), (16, 8, 1, 12), (14, 5, 8, 16), (10, 17, 13, 2), (6, 15, 17, 10), (18, 24, 25, 19), (24, 12, 13, 25), (21, 27, 26, 20), (27, 15, 14, 26), (22, 28, 24, 18), (28, 16, 12, 24), (20, 26, 28, 22), (26, 14, 16, 28), (17, 29, 25, 13), (29, 23, 19, 25), (15, 27, 29, 17), (27, 21, 23, 29), (0, 30, 31, 3), (30, 18, 19, 31), (7, 33, 32, 4), (33, 21, 20, 32), (30, 0, 9, 34), (34, 22, 18, 30), (4, 32, 34, 9), (32, 20, 22, 34), (23, 35, 31, 19), (35, 11, 3, 31), (21, 33, 35, 23), (33, 7, 11, 35)])
me_cube_004.polygons.foreach_set('use_smooth', [True] * 34)
me_cube_004.materials.append(mat_material_003)
me_cube_004.use_remesh_preserve_volume = False
me_cube_004.use_remesh_preserve_attributes = False
me_cube_004.use_mirror_vertex_groups = False
me_cube_004.update()
me_cylinder_005 = bpy.data.meshes.new('Cylinder.005')
me_cylinder_005.from_pydata([(1.417, -1.199, 0.1684), (1.466, -1.199, 0.1782), (1.508, -1.199, 0.206), (1.536, -1.199, 0.2478), (1.546, -1.199, 0.297), (1.536, -1.199, 0.3463), (1.508, -1.199, 0.388), (1.466, -1.199, 0.4159), (1.417, -1.199, 0.4257), (1.368, -1.199, 0.4159), (1.326, -1.199, 0.388), (1.298, -1.199, 0.3463), (1.288, -1.199, 0.297), (1.298, -1.199, 0.2478), (1.326, -1.199, 0.206), (1.368, -1.199, 0.1782), (1.417, -1.364, 0.1684), (1.466, -1.364, 0.1782), (1.508, -1.364, 0.206), (1.536, -1.364, 0.2478), (1.546, -1.364, 0.297), (1.536, -1.364, 0.3463), (1.508, -1.364, 0.388), (1.466, -1.364, 0.4159), (1.417, -1.364, 0.4257), (1.368, -1.364, 0.4159), (1.326, -1.364, 0.388), (1.298, -1.364, 0.3463), (1.288, -1.364, 0.297), (1.298, -1.364, 0.2478), (1.326, -1.364, 0.206), (1.368, -1.364, 0.1782), (1.417, -1.199, 0.297), (1.417, -1.364, 0.2362), (1.394, -1.364, 0.2409), (1.374, -1.364, 0.254), (1.361, -1.364, 0.2738), (1.356, -1.364, 0.297), (1.361, -1.364, 0.3203), (1.374, -1.364, 0.34), (1.394, -1.364, 0.3532), (1.417, -1.364, 0.3578), (1.44, -1.364, 0.3532), (1.46, -1.364, 0.34), (1.473, -1.364, 0.3203), (1.478, -1.364, 0.297), (1.473, -1.364, 0.2738), (1.46, -1.364, 0.254), (1.44, -1.364, 0.2409), (1.417, -1.349, 0.2427), (1.438, -1.349, 0.2469), (1.455, -1.349, 0.2586), (1.467, -1.349, 0.2762), (1.471, -1.349, 0.297), (1.467, -1.349, 0.3178), (1.455, -1.349, 0.3354), (1.438, -1.349, 0.3472), (1.417, -1.349, 0.3513), (1.396, -1.349, 0.3472), (1.379, -1.349, 0.3354), (1.367, -1.349, 0.3178), (1.363, -1.349, 0.297), (1.367, -1.349, 0.2762), (1.379, -1.349, 0.2586), (1.396, -1.349, 0.2469), (1.396, -1.376, 0.2469), (1.417, -1.376, 0.2427), (1.379, -1.376, 0.2586), (1.367, -1.376, 0.2762), (1.363, -1.376, 0.297), (1.367, -1.376, 0.3178), (1.379, -1.376, 0.3354), (1.396, -1.376, 0.3472), (1.417, -1.376, 0.3513), (1.438, -1.376, 0.3472), (1.455, -1.376, 0.3354), (1.467, -1.376, 0.3178), (1.471, -1.376, 0.297), (1.467, -1.376, 0.2762), (1.455, -1.376, 0.2586), (1.438, -1.376, 0.2469), (1.417, -1.376, 0.297)], [], [(32, 0, 1), (32, 1, 2), (32, 2, 3), (32, 3, 4), (32, 4, 5), (32, 5, 6), (32, 6, 7), (32, 7, 8), (32, 8, 9), (32, 9, 10), (32, 10, 11), (32, 11, 12), (32, 12, 13), (32, 13, 14), (32, 14, 15), (15, 0, 32), (0, 16, 17, 1), (1, 17, 18, 2), (2, 18, 19, 3), (3, 19, 20, 4), (4, 20, 21, 5), (5, 21, 22, 6), (6, 22, 23, 7), (7, 23, 24, 8), (8, 24, 25, 9), (9, 25, 26, 10), (10, 26, 27, 11), (11, 27, 28, 12), (12, 28, 29, 13), (13, 29, 30, 14), (14, 30, 31, 15), (16, 0, 15, 31), (16, 31, 34, 33), (31, 30, 35, 34), (30, 29, 36, 35), (29, 28, 37, 36), (28, 27, 38, 37), (27, 26, 39, 38), (26, 25, 40, 39), (25, 24, 41, 40), (24, 23, 42, 41), (23, 22, 43, 42), (22, 21, 44, 43), (21, 20, 45, 44), (20, 19, 46, 45), (19, 18, 47, 46), (18, 17, 48, 47), (17, 16, 33, 48), (48, 33, 49, 50), (47, 48, 50, 51), (46, 47, 51, 52), (45, 46, 52, 53), (44, 45, 53, 54), (43, 44, 54, 55), (42, 43, 55, 56), (41, 42, 56, 57), (40, 41, 57, 58), (39, 40, 58, 59), (38, 39, 59, 60), (37, 38, 60, 61), (36, 37, 61, 62), (35, 36, 62, 63), (34, 35, 63, 64), (33, 34, 64, 49), (49, 64, 65, 66), (64, 63, 67, 65), (63, 62, 68, 67), (62, 61, 69, 68), (61, 60, 70, 69), (60, 59, 71, 70), (59, 58, 72, 71), (58, 57, 73, 72), (57, 56, 74, 73), (56, 55, 75, 74), (55, 54, 76, 75), (54, 53, 77, 76), (53, 52, 78, 77), (52, 51, 79, 78), (51, 50, 80, 79), (50, 49, 66, 80), (81, 66, 65), (81, 65, 67), (81, 67, 68), (81, 68, 69), (81, 69, 70), (81, 70, 71), (81, 71, 72), (81, 72, 73), (81, 73, 74), (81, 74, 75), (81, 75, 76), (81, 76, 77), (81, 77, 78), (81, 78, 79), (81, 79, 80), (81, 80, 66)])
me_cylinder_005.polygons.foreach_set('use_smooth', [True] * 96)
me_cylinder_005.materials.append(mat_material_002)
me_cylinder_005.use_remesh_preserve_volume = False
me_cylinder_005.use_remesh_preserve_attributes = False
me_cylinder_005.use_mirror_vertex_groups = False
me_cylinder_005.update()
me_cylinder_004 = bpy.data.meshes.new('Cylinder.004')
me_cylinder_004.from_pydata([(1.83, -1.199, 0.07794), (1.879, -1.199, 0.08773), (1.921, -1.199, 0.1156), (1.949, -1.199, 0.1574), (1.959, -1.199, 0.2066), (1.949, -1.199, 0.2558), (1.921, -1.199, 0.2976), (1.879, -1.199, 0.3255), (1.83, -1.199, 0.3352), (1.781, -1.199, 0.3255), (1.739, -1.199, 0.2976), (1.711, -1.199, 0.2558), (1.701, -1.199, 0.2066), (1.711, -1.199, 0.1574), (1.739, -1.199, 0.1156), (1.781, -1.199, 0.08773), (1.83, -1.364, 0.07794), (1.879, -1.364, 0.08773), (1.921, -1.364, 0.1156), (1.949, -1.364, 0.1574), (1.959, -1.364, 0.2066), (1.949, -1.364, 0.2558), (1.921, -1.364, 0.2976), (1.879, -1.364, 0.3255), (1.83, -1.364, 0.3352), (1.781, -1.364, 0.3255), (1.739, -1.364, 0.2976), (1.711, -1.364, 0.2558), (1.701, -1.364, 0.2066), (1.711, -1.364, 0.1574), (1.739, -1.364, 0.1156), (1.781, -1.364, 0.08773), (1.83, -1.199, 0.2066), (1.83, -1.364, 0.1458), (1.807, -1.364, 0.1504), (1.787, -1.364, 0.1636), (1.774, -1.364, 0.1833), (1.769, -1.364, 0.2066), (1.774, -1.364, 0.2299), (1.787, -1.364, 0.2496), (1.807, -1.364, 0.2627), (1.83, -1.364, 0.2674), (1.853, -1.364, 0.2627), (1.873, -1.364, 0.2496), (1.886, -1.364, 0.2299), (1.891, -1.364, 0.2066), (1.886, -1.364, 0.1833), (1.873, -1.364, 0.1636), (1.853, -1.364, 0.1504), (1.83, -1.349, 0.1523), (1.851, -1.349, 0.1564), (1.869, -1.349, 0.1682), (1.88, -1.349, 0.1858), (1.884, -1.349, 0.2066), (1.88, -1.349, 0.2274), (1.869, -1.349, 0.245), (1.851, -1.349, 0.2568), (1.83, -1.349, 0.2609), (1.809, -1.349, 0.2568), (1.792, -1.349, 0.245), (1.78, -1.349, 0.2274), (1.776, -1.349, 0.2066), (1.78, -1.349, 0.1858), (1.792, -1.349, 0.1682), (1.809, -1.349, 0.1564), (1.809, -1.376, 0.1564), (1.83, -1.376, 0.1523), (1.792, -1.376, 0.1682), (1.78, -1.376, 0.1858), (1.776, -1.376, 0.2066), (1.78, -1.376, 0.2274), (1.792, -1.376, 0.245), (1.809, -1.376, 0.2568), (1.83, -1.376, 0.2609), (1.851, -1.376, 0.2568), (1.869, -1.376, 0.245), (1.88, -1.376, 0.2274), (1.884, -1.376, 0.2066), (1.88, -1.376, 0.1858), (1.869, -1.376, 0.1682), (1.851, -1.376, 0.1564), (1.83, -1.376, 0.2066)], [], [(32, 0, 1), (32, 1, 2), (32, 2, 3), (32, 3, 4), (32, 4, 5), (32, 5, 6), (32, 6, 7), (32, 7, 8), (32, 8, 9), (32, 9, 10), (32, 10, 11), (32, 11, 12), (32, 12, 13), (32, 13, 14), (32, 14, 15), (15, 0, 32), (0, 16, 17, 1), (1, 17, 18, 2), (2, 18, 19, 3), (3, 19, 20, 4), (4, 20, 21, 5), (5, 21, 22, 6), (6, 22, 23, 7), (7, 23, 24, 8), (8, 24, 25, 9), (9, 25, 26, 10), (10, 26, 27, 11), (11, 27, 28, 12), (12, 28, 29, 13), (13, 29, 30, 14), (14, 30, 31, 15), (16, 0, 15, 31), (16, 31, 34, 33), (31, 30, 35, 34), (30, 29, 36, 35), (29, 28, 37, 36), (28, 27, 38, 37), (27, 26, 39, 38), (26, 25, 40, 39), (25, 24, 41, 40), (24, 23, 42, 41), (23, 22, 43, 42), (22, 21, 44, 43), (21, 20, 45, 44), (20, 19, 46, 45), (19, 18, 47, 46), (18, 17, 48, 47), (17, 16, 33, 48), (48, 33, 49, 50), (47, 48, 50, 51), (46, 47, 51, 52), (45, 46, 52, 53), (44, 45, 53, 54), (43, 44, 54, 55), (42, 43, 55, 56), (41, 42, 56, 57), (40, 41, 57, 58), (39, 40, 58, 59), (38, 39, 59, 60), (37, 38, 60, 61), (36, 37, 61, 62), (35, 36, 62, 63), (34, 35, 63, 64), (33, 34, 64, 49), (49, 64, 65, 66), (64, 63, 67, 65), (63, 62, 68, 67), (62, 61, 69, 68), (61, 60, 70, 69), (60, 59, 71, 70), (59, 58, 72, 71), (58, 57, 73, 72), (57, 56, 74, 73), (56, 55, 75, 74), (55, 54, 76, 75), (54, 53, 77, 76), (53, 52, 78, 77), (52, 51, 79, 78), (51, 50, 80, 79), (50, 49, 66, 80), (81, 66, 65), (81, 65, 67), (81, 67, 68), (81, 68, 69), (81, 69, 70), (81, 70, 71), (81, 71, 72), (81, 72, 73), (81, 73, 74), (81, 74, 75), (81, 75, 76), (81, 76, 77), (81, 77, 78), (81, 78, 79), (81, 79, 80), (81, 80, 66)])
me_cylinder_004.polygons.foreach_set('use_smooth', [True] * 96)
me_cylinder_004.materials.append(mat_material_002)
me_cylinder_004.use_remesh_preserve_volume = False
me_cylinder_004.use_remesh_preserve_attributes = False
me_cylinder_004.use_mirror_vertex_groups = False
me_cylinder_004.update()
me_cylinder_003 = bpy.data.meshes.new('Cylinder.003')
me_cylinder_003.from_pydata([(1.83, -1.161, -0.467), (1.902, -1.161, -0.4527), (1.962, -1.161, -0.4122), (2.003, -1.161, -0.3515), (2.017, -1.161, -0.2799), (2.003, -1.161, -0.2083), (1.962, -1.161, -0.1476), (1.902, -1.161, -0.1071), (1.83, -1.161, -0.09284), (1.759, -1.161, -0.1071), (1.698, -1.161, -0.1476), (1.657, -1.161, -0.2083), (1.643, -1.161, -0.2799), (1.657, -1.161, -0.3515), (1.698, -1.161, -0.4122), (1.759, -1.161, -0.4527), (1.83, -1.401, -0.467), (1.902, -1.401, -0.4527), (1.962, -1.401, -0.4122), (2.003, -1.401, -0.3515), (2.017, -1.401, -0.2799), (2.003, -1.401, -0.2083), (1.962, -1.401, -0.1476), (1.902, -1.401, -0.1071), (1.83, -1.401, -0.09284), (1.759, -1.401, -0.1071), (1.698, -1.401, -0.1476), (1.657, -1.401, -0.2083), (1.643, -1.401, -0.2799), (1.657, -1.401, -0.3515), (1.698, -1.401, -0.4122), (1.759, -1.401, -0.4527), (1.83, -1.161, -0.2799), (1.83, -1.401, -0.3683), (1.796, -1.401, -0.3616), (1.768, -1.401, -0.3424), (1.748, -1.401, -0.3137), (1.742, -1.401, -0.2799), (1.748, -1.401, -0.2461), (1.768, -1.401, -0.2174), (1.796, -1.401, -0.1983), (1.83, -1.401, -0.1915), (1.864, -1.401, -0.1983), (1.893, -1.401, -0.2174), (1.912, -1.401, -0.2461), (1.919, -1.401, -0.2799), (1.912, -1.401, -0.3137), (1.893, -1.401, -0.3424), (1.864, -1.401, -0.3616), (1.83, -1.38, -0.3589), (1.86, -1.38, -0.3529), (1.886, -1.38, -0.3357), (1.903, -1.38, -0.3101), (1.909, -1.38, -0.2799), (1.903, -1.38, -0.2497), (1.886, -1.38, -0.2241), (1.86, -1.38, -0.207), (1.83, -1.38, -0.201), (1.8, -1.38, -0.207), (1.774, -1.38, -0.2241), (1.757, -1.38, -0.2497), (1.751, -1.38, -0.2799), (1.757, -1.38, -0.3101), (1.774, -1.38, -0.3357), (1.8, -1.38, -0.3529), (1.8, -1.419, -0.3529), (1.83, -1.419, -0.3589), (1.774, -1.419, -0.3357), (1.757, -1.419, -0.3101), (1.751, -1.419, -0.2799), (1.757, -1.419, -0.2497), (1.774, -1.419, -0.2241), (1.8, -1.419, -0.207), (1.83, -1.419, -0.201), (1.86, -1.419, -0.207), (1.886, -1.419, -0.2241), (1.903, -1.419, -0.2497), (1.909, -1.419, -0.2799), (1.903, -1.419, -0.3101), (1.886, -1.419, -0.3357), (1.86, -1.419, -0.3529), (1.83, -1.419, -0.2799)], [], [(32, 0, 1), (32, 1, 2), (32, 2, 3), (32, 3, 4), (32, 4, 5), (32, 5, 6), (32, 6, 7), (32, 7, 8), (32, 8, 9), (32, 9, 10), (32, 10, 11), (32, 11, 12), (32, 12, 13), (32, 13, 14), (32, 14, 15), (15, 0, 32), (0, 16, 17, 1), (1, 17, 18, 2), (2, 18, 19, 3), (3, 19, 20, 4), (4, 20, 21, 5), (5, 21, 22, 6), (6, 22, 23, 7), (7, 23, 24, 8), (8, 24, 25, 9), (9, 25, 26, 10), (10, 26, 27, 11), (11, 27, 28, 12), (12, 28, 29, 13), (13, 29, 30, 14), (14, 30, 31, 15), (16, 0, 15, 31), (16, 31, 34, 33), (31, 30, 35, 34), (30, 29, 36, 35), (29, 28, 37, 36), (28, 27, 38, 37), (27, 26, 39, 38), (26, 25, 40, 39), (25, 24, 41, 40), (24, 23, 42, 41), (23, 22, 43, 42), (22, 21, 44, 43), (21, 20, 45, 44), (20, 19, 46, 45), (19, 18, 47, 46), (18, 17, 48, 47), (17, 16, 33, 48), (48, 33, 49, 50), (47, 48, 50, 51), (46, 47, 51, 52), (45, 46, 52, 53), (44, 45, 53, 54), (43, 44, 54, 55), (42, 43, 55, 56), (41, 42, 56, 57), (40, 41, 57, 58), (39, 40, 58, 59), (38, 39, 59, 60), (37, 38, 60, 61), (36, 37, 61, 62), (35, 36, 62, 63), (34, 35, 63, 64), (33, 34, 64, 49), (49, 64, 65, 66), (64, 63, 67, 65), (63, 62, 68, 67), (62, 61, 69, 68), (61, 60, 70, 69), (60, 59, 71, 70), (59, 58, 72, 71), (58, 57, 73, 72), (57, 56, 74, 73), (56, 55, 75, 74), (55, 54, 76, 75), (54, 53, 77, 76), (53, 52, 78, 77), (52, 51, 79, 78), (51, 50, 80, 79), (50, 49, 66, 80), (81, 66, 65), (81, 65, 67), (81, 67, 68), (81, 68, 69), (81, 69, 70), (81, 70, 71), (81, 71, 72), (81, 72, 73), (81, 73, 74), (81, 74, 75), (81, 75, 76), (81, 76, 77), (81, 77, 78), (81, 78, 79), (81, 79, 80), (81, 80, 66)])
me_cylinder_003.polygons.foreach_set('use_smooth', [True] * 96)
me_cylinder_003.materials.append(mat_material_002)
me_cylinder_003.use_remesh_preserve_volume = False
me_cylinder_003.use_remesh_preserve_attributes = False
me_cylinder_003.use_mirror_vertex_groups = False
me_cylinder_003.update()
me_cylinder_002 = bpy.data.meshes.new('Cylinder.002')
me_cylinder_002.from_pydata([(1.347, -1.161, -0.467), (1.418, -1.161, -0.4527), (1.479, -1.161, -0.4122), (1.52, -1.161, -0.3515), (1.534, -1.161, -0.2799), (1.52, -1.161, -0.2083), (1.479, -1.161, -0.1476), (1.418, -1.161, -0.1071), (1.347, -1.161, -0.09284), (1.275, -1.161, -0.1071), (1.215, -1.161, -0.1476), (1.174, -1.161, -0.2083), (1.16, -1.161, -0.2799), (1.174, -1.161, -0.3515), (1.215, -1.161, -0.4122), (1.275, -1.161, -0.4527), (1.347, -1.401, -0.467), (1.418, -1.401, -0.4527), (1.479, -1.401, -0.4122), (1.52, -1.401, -0.3515), (1.534, -1.401, -0.2799), (1.52, -1.401, -0.2083), (1.479, -1.401, -0.1476), (1.418, -1.401, -0.1071), (1.347, -1.401, -0.09284), (1.275, -1.401, -0.1071), (1.215, -1.401, -0.1476), (1.174, -1.401, -0.2083), (1.16, -1.401, -0.2799), (1.174, -1.401, -0.3515), (1.215, -1.401, -0.4122), (1.275, -1.401, -0.4527), (1.347, -1.161, -0.2799), (1.347, -1.401, -0.3683), (1.313, -1.401, -0.3616), (1.284, -1.401, -0.3424), (1.265, -1.401, -0.3137), (1.258, -1.401, -0.2799), (1.265, -1.401, -0.2461), (1.284, -1.401, -0.2174), (1.313, -1.401, -0.1983), (1.347, -1.401, -0.1915), (1.381, -1.401, -0.1983), (1.409, -1.401, -0.2174), (1.428, -1.401, -0.2461), (1.435, -1.401, -0.2799), (1.428, -1.401, -0.3137), (1.409, -1.401, -0.3424), (1.381, -1.401, -0.3616), (1.347, -1.38, -0.3589), (1.377, -1.38, -0.3529), (1.403, -1.38, -0.3357), (1.42, -1.38, -0.3101), (1.426, -1.38, -0.2799), (1.42, -1.38, -0.2497), (1.403, -1.38, -0.2241), (1.377, -1.38, -0.207), (1.347, -1.38, -0.201), (1.317, -1.38, -0.207), (1.291, -1.38, -0.2241), (1.274, -1.38, -0.2497), (1.268, -1.38, -0.2799), (1.274, -1.38, -0.3101), (1.291, -1.38, -0.3357), (1.317, -1.38, -0.3529), (1.317, -1.419, -0.3529), (1.347, -1.419, -0.3589), (1.291, -1.419, -0.3357), (1.274, -1.419, -0.3101), (1.268, -1.419, -0.2799), (1.274, -1.419, -0.2497), (1.291, -1.419, -0.2241), (1.317, -1.419, -0.207), (1.347, -1.419, -0.201), (1.377, -1.419, -0.207), (1.403, -1.419, -0.2241), (1.42, -1.419, -0.2497), (1.426, -1.419, -0.2799), (1.42, -1.419, -0.3101), (1.403, -1.419, -0.3357), (1.377, -1.419, -0.3529), (1.347, -1.419, -0.2799)], [], [(32, 0, 1), (32, 1, 2), (32, 2, 3), (32, 3, 4), (32, 4, 5), (32, 5, 6), (32, 6, 7), (32, 7, 8), (32, 8, 9), (32, 9, 10), (32, 10, 11), (32, 11, 12), (32, 12, 13), (32, 13, 14), (32, 14, 15), (15, 0, 32), (0, 16, 17, 1), (1, 17, 18, 2), (2, 18, 19, 3), (3, 19, 20, 4), (4, 20, 21, 5), (5, 21, 22, 6), (6, 22, 23, 7), (7, 23, 24, 8), (8, 24, 25, 9), (9, 25, 26, 10), (10, 26, 27, 11), (11, 27, 28, 12), (12, 28, 29, 13), (13, 29, 30, 14), (14, 30, 31, 15), (16, 0, 15, 31), (16, 31, 34, 33), (31, 30, 35, 34), (30, 29, 36, 35), (29, 28, 37, 36), (28, 27, 38, 37), (27, 26, 39, 38), (26, 25, 40, 39), (25, 24, 41, 40), (24, 23, 42, 41), (23, 22, 43, 42), (22, 21, 44, 43), (21, 20, 45, 44), (20, 19, 46, 45), (19, 18, 47, 46), (18, 17, 48, 47), (17, 16, 33, 48), (48, 33, 49, 50), (47, 48, 50, 51), (46, 47, 51, 52), (45, 46, 52, 53), (44, 45, 53, 54), (43, 44, 54, 55), (42, 43, 55, 56), (41, 42, 56, 57), (40, 41, 57, 58), (39, 40, 58, 59), (38, 39, 59, 60), (37, 38, 60, 61), (36, 37, 61, 62), (35, 36, 62, 63), (34, 35, 63, 64), (33, 34, 64, 49), (49, 64, 65, 66), (64, 63, 67, 65), (63, 62, 68, 67), (62, 61, 69, 68), (61, 60, 70, 69), (60, 59, 71, 70), (59, 58, 72, 71), (58, 57, 73, 72), (57, 56, 74, 73), (56, 55, 75, 74), (55, 54, 76, 75), (54, 53, 77, 76), (53, 52, 78, 77), (52, 51, 79, 78), (51, 50, 80, 79), (50, 49, 66, 80), (81, 66, 65), (81, 65, 67), (81, 67, 68), (81, 68, 69), (81, 69, 70), (81, 70, 71), (81, 71, 72), (81, 72, 73), (81, 73, 74), (81, 74, 75), (81, 75, 76), (81, 76, 77), (81, 77, 78), (81, 78, 79), (81, 79, 80), (81, 80, 66)])
me_cylinder_002.polygons.foreach_set('use_smooth', [True] * 96)
me_cylinder_002.materials.append(mat_material_002)
me_cylinder_002.use_remesh_preserve_volume = False
me_cylinder_002.use_remesh_preserve_attributes = False
me_cylinder_002.use_mirror_vertex_groups = False
me_cylinder_002.update()
me_cube_003 = bpy.data.meshes.new('Cube.003')
me_cube_003.from_pydata([(2.769, -1.046, 0.1399), (2.769, -1.421, 0.1399), (0.6104, -1.421, 0.5939), (0.6104, -1.046, 0.5939), (2.863, -1.046, 0.2367), (2.863, -1.421, 0.2367), (0.6348, -1.421, 0.7058), (0.6348, -1.046, 0.7058), (2.848, -1.046, 0.0426), (2.941, -1.046, 0.1364), (2.848, -1.421, 0.0426), (2.941, -1.421, 0.1364), (0.3341, -1.046, 0.5477), (0.299, -1.046, 0.6567), (0.3341, -1.421, 0.5477), (0.299, -1.421, 0.6567), (0.07117, -1.046, 0.2432), (0.07117, -1.421, 0.2432), (-0.01388, -1.046, 0.3199), (-0.01388, -1.421, 0.3199), (0.04191, -1.046, -0.1184), (-0.07248, -1.046, -0.1125), (0.04191, -1.421, -0.1184), (-0.07248, -1.421, -0.1125), (0.2686, -1.046, -0.4119), (0.2686, -1.421, -0.4119), (0.1733, -1.046, -0.4753), (0.1733, -1.421, -0.4753), (0.4829, -1.046, -0.4692), (0.4616, -1.046, -0.5817), (0.4829, -1.421, -0.4692), (0.4616, -1.421, -0.5817), (0.7584, -1.046, -0.4753), (0.7584, -1.421, -0.4753), (0.7567, -1.046, -0.5898), (0.7567, -1.421, -0.5898), (2.607, -1.046, -0.4829), (2.605, -1.046, -0.5974), (2.607, -1.421, -0.4829), (2.605, -1.421, -0.5974), (2.793, -1.046, -0.3694), (2.793, -1.421, -0.3694), (2.857, -1.046, -0.4644), (2.857, -1.421, -0.4644), (2.817, -1.046, -0.2867), (2.93, -1.046, -0.3051), (2.817, -1.421, -0.2867), (2.93, -1.421, -0.3051), (2.851, -1.421, -0.07555), (2.851, -1.046, -0.07555), (2.964, -1.046, -0.09401), (2.964, -1.421, -0.09401), (2.851, -1.046, -0.07555), (2.851, -1.421, -0.07555), (2.964, -1.046, -0.09401), (2.964, -1.421, -0.09401), (2.769, -1.421, 0.1399), (2.769, -1.046, 0.1399)], [(56, 57)], [(0, 1, 2, 3), (4, 7, 6, 5), (1, 5, 6, 2), (4, 0, 3, 7), (0, 4, 9, 8), (5, 1, 10, 11), (4, 5, 11, 9), (1, 0, 8, 10), (7, 3, 12, 13), (2, 6, 15, 14), (6, 7, 13, 15), (3, 2, 14, 12), (12, 14, 17, 16), (15, 13, 18, 19), (14, 15, 19, 17), (13, 12, 16, 18), (18, 16, 20, 21), (17, 19, 23, 22), (19, 18, 21, 23), (16, 17, 22, 20), (20, 22, 25, 24), (23, 21, 26, 27), (22, 23, 27, 25), (21, 20, 24, 26), (26, 24, 28, 29), (25, 27, 31, 30), (27, 26, 29, 31), (24, 25, 30, 28), (28, 30, 33, 32), (31, 29, 34, 35), (30, 31, 35, 33), (29, 28, 32, 34), (34, 32, 36, 37), (33, 35, 39, 38), (35, 34, 37, 39), (32, 33, 38, 36), (36, 38, 41, 40), (39, 37, 42, 43), (38, 39, 43, 41), (37, 36, 40, 42), (42, 40, 44, 45), (41, 43, 47, 46), (43, 42, 45, 47), (40, 41, 46, 44), (44, 46, 48, 49), (47, 45, 50, 51), (46, 47, 51, 48), (45, 44, 49, 50), (48, 51, 50, 49), (10, 8, 52, 53), (9, 11, 55, 54), (11, 10, 53, 55), (8, 9, 54, 52), (52, 54, 55, 53)])
me_cube_003.polygons.foreach_set('use_smooth', [True] * 54)
me_cube_003.materials.append(mat_material_001)
me_cube_003.use_remesh_preserve_volume = False
me_cube_003.use_remesh_preserve_attributes = False
me_cube_003.use_mirror_vertex_groups = False
me_cube_003.update()
me_cylinder_001 = bpy.data.meshes.new('Cylinder.001')
me_cylinder_001.from_pydata([(2.5, -1.002, -0.4885), (2.636, -1.002, -0.4615), (2.751, -1.002, -0.3847), (2.827, -1.002, -0.2697), (2.854, -1.002, -0.1341), (2.827, -1.002, 0.00149), (2.751, -1.002, 0.1165), (2.636, -1.002, 0.1933), (2.5, -1.002, 0.2203), (2.364, -1.002, 0.1933), (2.249, -1.002, 0.1165), (2.173, -1.002, 0.00149), (2.146, -1.002, -0.1341), (2.173, -1.002, -0.2697), (2.249, -1.002, -0.3847), (2.364, -1.002, -0.4615), (2.5, -1.246, -0.4885), (2.636, -1.246, -0.4615), (2.751, -1.246, -0.3847), (2.827, -1.246, -0.2697), (2.854, -1.246, -0.1341), (2.827, -1.246, 0.00149), (2.751, -1.246, 0.1165), (2.636, -1.246, 0.1933), (2.5, -1.246, 0.2203), (2.364, -1.246, 0.1933), (2.249, -1.246, 0.1165), (2.173, -1.246, 0.001489), (2.146, -1.246, -0.1341), (2.173, -1.246, -0.2698), (2.249, -1.246, -0.3847), (2.364, -1.246, -0.4615), (2.5, -1.002, -0.1341), (2.5, -1.246, -0.3015), (2.436, -1.246, -0.2888), (2.382, -1.246, -0.2525), (2.345, -1.246, -0.1982), (2.333, -1.246, -0.1341), (2.345, -1.246, -0.07006), (2.382, -1.246, -0.01575), (2.436, -1.246, 0.02054), (2.5, -1.246, 0.03329), (2.564, -1.246, 0.02054), (2.618, -1.246, -0.01575), (2.655, -1.246, -0.07006), (2.667, -1.246, -0.1341), (2.655, -1.246, -0.1982), (2.618, -1.246, -0.2525), (2.564, -1.246, -0.2888), (2.5, -1.225, -0.2837), (2.557, -1.225, -0.2723), (2.606, -1.225, -0.2399), (2.638, -1.225, -0.1914), (2.65, -1.225, -0.1341), (2.638, -1.225, -0.07689), (2.606, -1.225, -0.02836), (2.557, -1.225, 0.004059), (2.5, -1.225, 0.01544), (2.443, -1.225, 0.004059), (2.394, -1.225, -0.02837), (2.362, -1.225, -0.07689), (2.35, -1.225, -0.1341), (2.362, -1.225, -0.1914), (2.394, -1.225, -0.2399), (2.443, -1.225, -0.2723), (2.443, -1.264, -0.2723), (2.5, -1.264, -0.2837), (2.394, -1.264, -0.2399), (2.362, -1.264, -0.1914), (2.35, -1.264, -0.1341), (2.362, -1.264, -0.07689), (2.394, -1.264, -0.02837), (2.443, -1.264, 0.004059), (2.5, -1.264, 0.01544), (2.557, -1.264, 0.004059), (2.606, -1.264, -0.02836), (2.638, -1.264, -0.07689), (2.65, -1.264, -0.1341), (2.638, -1.264, -0.1914), (2.606, -1.264, -0.2399), (2.557, -1.264, -0.2723), (2.5, -1.264, -0.1341)], [], [(32, 0, 1), (32, 1, 2), (32, 2, 3), (32, 3, 4), (32, 4, 5), (32, 5, 6), (32, 6, 7), (32, 7, 8), (32, 8, 9), (32, 9, 10), (32, 10, 11), (32, 11, 12), (32, 12, 13), (32, 13, 14), (32, 14, 15), (15, 0, 32), (0, 16, 17, 1), (1, 17, 18, 2), (2, 18, 19, 3), (3, 19, 20, 4), (4, 20, 21, 5), (5, 21, 22, 6), (6, 22, 23, 7), (7, 23, 24, 8), (8, 24, 25, 9), (9, 25, 26, 10), (10, 26, 27, 11), (11, 27, 28, 12), (12, 28, 29, 13), (13, 29, 30, 14), (14, 30, 31, 15), (16, 0, 15, 31), (16, 31, 34, 33), (31, 30, 35, 34), (30, 29, 36, 35), (29, 28, 37, 36), (28, 27, 38, 37), (27, 26, 39, 38), (26, 25, 40, 39), (25, 24, 41, 40), (24, 23, 42, 41), (23, 22, 43, 42), (22, 21, 44, 43), (21, 20, 45, 44), (20, 19, 46, 45), (19, 18, 47, 46), (18, 17, 48, 47), (17, 16, 33, 48), (48, 33, 49, 50), (47, 48, 50, 51), (46, 47, 51, 52), (45, 46, 52, 53), (44, 45, 53, 54), (43, 44, 54, 55), (42, 43, 55, 56), (41, 42, 56, 57), (40, 41, 57, 58), (39, 40, 58, 59), (38, 39, 59, 60), (37, 38, 60, 61), (36, 37, 61, 62), (35, 36, 62, 63), (34, 35, 63, 64), (33, 34, 64, 49), (49, 64, 65, 66), (64, 63, 67, 65), (63, 62, 68, 67), (62, 61, 69, 68), (61, 60, 70, 69), (60, 59, 71, 70), (59, 58, 72, 71), (58, 57, 73, 72), (57, 56, 74, 73), (56, 55, 75, 74), (55, 54, 76, 75), (54, 53, 77, 76), (53, 52, 78, 77), (52, 51, 79, 78), (51, 50, 80, 79), (50, 49, 66, 80), (81, 66, 65), (81, 65, 67), (81, 67, 68), (81, 68, 69), (81, 69, 70), (81, 70, 71), (81, 71, 72), (81, 72, 73), (81, 73, 74), (81, 74, 75), (81, 75, 76), (81, 76, 77), (81, 77, 78), (81, 78, 79), (81, 79, 80), (81, 80, 66)])
me_cylinder_001.polygons.foreach_set('use_smooth', [True] * 96)
me_cylinder_001.materials.append(mat_material_002)
me_cylinder_001.use_remesh_preserve_volume = False
me_cylinder_001.use_remesh_preserve_attributes = False
me_cylinder_001.use_mirror_vertex_groups = False
me_cylinder_001.update()
me_cylinder = bpy.data.meshes.new('Cylinder')
me_cylinder.from_pydata([(0.6022, -1.344, -0.4849), (0.8105, -1.344, -0.4435), (0.987, -1.344, -0.3255), (1.105, -1.344, -0.149), (1.146, -1.344, 0.0592), (1.105, -1.344, 0.2674), (0.987, -1.344, 0.4439), (0.8105, -1.344, 0.5619), (0.6022, -1.344, 0.6033), (0.394, -1.344, 0.5619), (0.2175, -1.344, 0.4439), (0.09956, -1.344, 0.2674), (0.05814, -1.344, 0.0592), (0.09956, -1.344, -0.149), (0.2175, -1.344, -0.3255), (0.394, -1.344, -0.4435), (0.6022, -1.014, -0.4849), (0.8105, -1.014, -0.4435), (0.987, -1.014, -0.3255), (1.105, -1.014, -0.149), (1.146, -1.014, 0.0592), (1.105, -1.014, 0.2674), (0.987, -1.014, 0.4439), (0.8105, -1.014, 0.5619), (0.6022, -1.014, 0.6033), (0.394, -1.014, 0.5619), (0.2175, -1.014, 0.4439), (0.09956, -1.014, 0.2674), (0.05814, -1.014, 0.0592), (0.09956, -1.014, -0.149), (0.2175, -1.014, -0.3255), (0.394, -1.014, -0.4435), (0.6022, -1.014, 0.0592), (0.6022, -1.344, -0.2322), (0.4907, -1.344, -0.21), (0.3962, -1.344, -0.1468), (0.3331, -1.344, -0.0523), (0.3109, -1.344, 0.0592), (0.3331, -1.344, 0.1707), (0.3962, -1.344, 0.2652), (0.4907, -1.344, 0.3284), (0.6022, -1.344, 0.3506), (0.7137, -1.344, 0.3284), (0.8083, -1.344, 0.2652), (0.8714, -1.344, 0.1707), (0.8936, -1.344, 0.0592), (0.8714, -1.344, -0.0523), (0.8083, -1.344, -0.1468), (0.7137, -1.344, -0.21), (0.6022, -1.317, -0.2105), (0.7054, -1.317, -0.1899), (0.7929, -1.317, -0.1315), (0.8514, -1.317, -0.044), (0.8719, -1.317, 0.0592), (0.8514, -1.317, 0.1624), (0.7929, -1.317, 0.2499), (0.7054, -1.317, 0.3083), (0.6022, -1.317, 0.3289), (0.499, -1.317, 0.3083), (0.4116, -1.317, 0.2499), (0.3531, -1.317, 0.1624), (0.3326, -1.317, 0.0592), (0.3531, -1.317, -0.044), (0.4116, -1.317, -0.1315), (0.499, -1.317, -0.1899), (0.6022, -1.38, -0.2105), (0.499, -1.38, -0.1899), (0.4116, -1.38, -0.1315), (0.3531, -1.38, -0.044), (0.3326, -1.38, 0.0592), (0.3531, -1.38, 0.1624), (0.4116, -1.38, 0.2499), (0.499, -1.38, 0.3083), (0.6022, -1.38, 0.3289), (0.7054, -1.38, 0.3083), (0.7929, -1.38, 0.2499), (0.8514, -1.38, 0.1624), (0.8719, -1.38, 0.0592), (0.8514, -1.38, -0.044), (0.7929, -1.38, -0.1315), (0.7054, -1.38, -0.1899), (0.6022, -1.38, 0.0592)], [], [(32, 17, 16), (32, 18, 17), (32, 19, 18), (32, 20, 19), (32, 21, 20), (32, 22, 21), (32, 23, 22), (32, 24, 23), (32, 25, 24), (32, 26, 25), (32, 27, 26), (32, 28, 27), (32, 29, 28), (32, 30, 29), (32, 31, 30), (32, 16, 31), (0, 16, 17, 1), (1, 17, 18, 2), (2, 18, 19, 3), (3, 19, 20, 4), (4, 20, 21, 5), (5, 21, 22, 6), (6, 22, 23, 7), (7, 23, 24, 8), (8, 24, 25, 9), (9, 25, 26, 10), (10, 26, 27, 11), (11, 27, 28, 12), (12, 28, 29, 13), (13, 29, 30, 14), (14, 30, 31, 15), (16, 0, 15, 31), (15, 0, 33, 34), (14, 15, 34, 35), (13, 14, 35, 36), (12, 13, 36, 37), (11, 12, 37, 38), (10, 11, 38, 39), (9, 10, 39, 40), (8, 9, 40, 41), (7, 8, 41, 42), (6, 7, 42, 43), (5, 6, 43, 44), (4, 5, 44, 45), (3, 4, 45, 46), (2, 3, 46, 47), (1, 2, 47, 48), (0, 1, 48, 33), (33, 48, 50, 49), (48, 47, 51, 50), (47, 46, 52, 51), (46, 45, 53, 52), (45, 44, 54, 53), (44, 43, 55, 54), (43, 42, 56, 55), (42, 41, 57, 56), (41, 40, 58, 57), (40, 39, 59, 58), (39, 38, 60, 59), (38, 37, 61, 60), (37, 36, 62, 61), (36, 35, 63, 62), (35, 34, 64, 63), (34, 33, 49, 64), (64, 49, 65, 66), (63, 64, 66, 67), (62, 63, 67, 68), (61, 62, 68, 69), (60, 61, 69, 70), (59, 60, 70, 71), (58, 59, 71, 72), (57, 58, 72, 73), (56, 57, 73, 74), (55, 56, 74, 75), (54, 55, 75, 76), (53, 54, 76, 77), (52, 53, 77, 78), (51, 52, 78, 79), (50, 51, 79, 80), (49, 50, 80, 65), (66, 65, 81), (81, 67, 66), (81, 68, 67), (81, 69, 68), (81, 70, 69), (81, 71, 70), (81, 72, 71), (81, 73, 72), (81, 74, 73), (81, 75, 74), (81, 76, 75), (81, 77, 76), (81, 78, 77), (81, 79, 78), (81, 80, 79), (81, 65, 80)])
me_cylinder.polygons.foreach_set('use_smooth', [True] * 96)
me_cylinder.materials.append(mat_material_002)
me_cylinder.use_remesh_preserve_volume = False
me_cylinder.use_remesh_preserve_attributes = False
me_cylinder.use_mirror_vertex_groups = False
me_cylinder.update()
me_cube_002 = bpy.data.meshes.new('Cube.002')
me_cube_002.from_pydata([(2.926, -0.8591, 0.3012), (2.926, -1.434, 0.3012), (0.2568, -1.434, 0.8264), (0.2568, -0.8591, 0.8264), (2.944, -0.8591, 0.4011), (2.944, -1.434, 0.4011), (0.2744, -1.434, 0.9263), (0.2744, -0.8591, 0.9263)], [], [(0, 1, 2, 3), (4, 7, 6, 5), (0, 4, 5, 1), (1, 5, 6, 2), (2, 6, 7, 3), (4, 0, 3, 7)])
me_cube_002.materials.append(mat_material)
me_cube_002.use_remesh_preserve_volume = False
me_cube_002.use_remesh_preserve_attributes = False
me_cube_002.use_mirror_vertex_groups = False
me_cube_002.update()
me_cube = bpy.data.meshes.new('Cube')
me_cube.from_pydata([(3.0, 1.0, 0.0), (3.0, -1.0, 0.0), (-1.192e-07, -1.0, 0.1873), (3.576e-07, 1.0, 0.1873), (2.905, 1.0, 0.704), (2.905, -1.0, 0.704), (0.3848, -1.0, 1.28), (0.3848, 1.0, 1.28), (2.393, 1.0, 0.0379), (2.393, -1.0, 0.0379), (2.34, 1.0, 1.057), (2.34, -1.0, 1.057), (2.9, 1.0, 0.006239), (2.9, -1.0, 0.006239), (2.812, 1.0, 0.7621), (2.812, -1.0, 0.7621)], [], [(0, 4, 5, 1), (2, 6, 7, 3), (9, 2, 3, 8), (10, 7, 6, 11), (11, 6, 2, 9), (8, 3, 7, 10), (8, 12, 13, 9), (12, 0, 1, 13), (4, 14, 15, 5), (14, 10, 11, 15), (5, 15, 13, 1), (15, 11, 9, 13), (0, 12, 14, 4), (12, 8, 10, 14)])
me_cube.polygons.foreach_set('use_smooth', [True] * 14)
me_cube.materials.append(mat_material)
me_cube.use_remesh_preserve_volume = False
me_cube.use_remesh_preserve_attributes = False
me_cube.use_mirror_vertex_groups = False
me_cube.update()

# ---- objects
ob_cube_006 = bpy.data.objects.new('Cube.006', me_cube_007)
ob_cylinder_012 = bpy.data.objects.new('Cylinder.012', me_cylinder_012)
ob_cylinder_011 = bpy.data.objects.new('Cylinder.011', me_cylinder_011)
ob_cube_005 = bpy.data.objects.new('Cube.005', me_cube_006)
ob_cylinder_010 = bpy.data.objects.new('Cylinder.010', me_cylinder_010)
ob_cylinder_009 = bpy.data.objects.new('Cylinder.009', me_cylinder_009)
ob_cylinder_008 = bpy.data.objects.new('Cylinder.008', me_cylinder_008)
ob_cylinder_007 = bpy.data.objects.new('Cylinder.007', me_cylinder_007)
ob_cube_003 = bpy.data.objects.new('Cube.003', me_cube_004)
ob_cylinder_005 = bpy.data.objects.new('Cylinder.005', me_cylinder_005)
ob_cylinder_004 = bpy.data.objects.new('Cylinder.004', me_cylinder_004)
ob_cylinder_003 = bpy.data.objects.new('Cylinder.003', me_cylinder_003)
ob_cylinder_002 = bpy.data.objects.new('Cylinder.002', me_cylinder_002)
ob_cube_002 = bpy.data.objects.new('Cube.002', me_cube_003)
ob_cylinder_001 = bpy.data.objects.new('Cylinder.001', me_cylinder_001)
ob_cylinder = bpy.data.objects.new('Cylinder', me_cylinder)
ob_cube_001 = bpy.data.objects.new('Cube.001', me_cube_002)
ob_cube = bpy.data.objects.new('Cube', me_cube)
ob_lamp = bpy.data.objects.new('Lamp', light_lamp)
ob_camera = bpy.data.objects.new('Camera', cam_camera)

# ---- transforms, parenting, visibility, modifiers, constraints
ob_cube_006.location = (0.0, 0.0, 0.0)
ob_cube_006.lineart.crease_threshold = 0.0
ob_cylinder_012.location = (0.0, 0.0, 0.0)
ob_cylinder_012.lineart.crease_threshold = 0.0
ob_cylinder_011.location = (0.0, 0.0, 0.0)
ob_cylinder_011.lineart.crease_threshold = 0.0
ob_cube_005.location = (0.0, 0.0, 0.0)
ob_cube_005.lineart.crease_threshold = 0.0
ob_cylinder_010.location = (0.0, 0.0, 0.0)
ob_cylinder_010.lineart.crease_threshold = 0.0
ob_cylinder_009.location = (0.0, 0.0, 0.0)
ob_cylinder_009.lineart.crease_threshold = 0.0
ob_cylinder_008.location = (0.0, 0.0, 0.0)
ob_cylinder_008.lineart.crease_threshold = 0.0
ob_cylinder_007.location = (0.0, 0.0, 0.0)
ob_cylinder_007.lineart.crease_threshold = 0.0
ob_cube_003.location = (0.0, 0.0, 0.0)
ob_cube_003.lineart.crease_threshold = 0.0
ob_cylinder_005.location = (0.0, 0.0, 0.0)
ob_cylinder_005.lineart.crease_threshold = 0.0
ob_cylinder_004.location = (0.0, 0.0, 0.0)
ob_cylinder_004.lineart.crease_threshold = 0.0
ob_cylinder_003.location = (0.0, 0.0, 0.0)
ob_cylinder_003.lineart.crease_threshold = 0.0
ob_cylinder_002.location = (0.0, 0.0, 0.0)
ob_cylinder_002.lineart.crease_threshold = 0.0
ob_cube_002.location = (0.0, 0.0, 0.0)
ob_cube_002.lineart.crease_threshold = 0.0
ob_cylinder_001.location = (0.0, 0.0, 0.0)
ob_cylinder_001.lineart.crease_threshold = 0.0
ob_cylinder.location = (0.0, 0.0, 0.0)
ob_cylinder.lineart.crease_threshold = 0.0
ob_cube_001.location = (0.0, 0.0, 0.0)
ob_cube_001.lineart.crease_threshold = 0.0
ob_cube.location = (0.0, 0.0, 0.0)
ob_cube.lock_rotations_4d = False
ob_cube.empty_display_type = 'ARROWS'
ob_cube.lineart.crease_threshold = 0.0
ob_lamp.location = (4.076, 1.005, 5.904)
ob_lamp.rotation_euler = (0.6503, 0.05522, 1.866)
ob_lamp.lock_rotations_4d = False
ob_lamp.empty_display_type = 'ARROWS'
ob_lamp.color = (0.0, 0.0, 0.0, 0.0)
ob_lamp.lineart.crease_threshold = 0.0
ob_camera.location = (7.481, -6.508, 5.344)
ob_camera.rotation_euler = (1.109, 0.01082, 0.8149)
ob_camera.lock_rotations_4d = False
ob_camera.empty_display_type = 'ARROWS'
ob_camera.color = (0.0, 0.0, 0.0, 0.0)
ob_camera.display_type = 'WIRE'
ob_camera.lineart.crease_threshold = 0.0

# ---- collection membership
col_collection_1.objects.link(ob_cube_006)
col_collection_1.objects.link(ob_cylinder_012)
col_collection_1.objects.link(ob_cylinder_011)
col_collection_1.objects.link(ob_cube_005)
col_collection_1.objects.link(ob_cylinder_010)
col_collection_1.objects.link(ob_cylinder_009)
col_collection_1.objects.link(ob_cylinder_008)
col_collection_1.objects.link(ob_cylinder_007)
col_collection_1.objects.link(ob_cube_003)
col_collection_1.objects.link(ob_cylinder_005)
col_collection_1.objects.link(ob_cylinder_004)
col_collection_1.objects.link(ob_cylinder_003)
col_collection_1.objects.link(ob_cylinder_002)
col_collection_1.objects.link(ob_cube_002)
col_collection_1.objects.link(ob_cylinder_001)
col_collection_1.objects.link(ob_cylinder)
col_collection_1.objects.link(ob_cube_001)
col_collection_1.objects.link(ob_cube)
col_collection_1.objects.link(ob_lamp)
col_collection_1.objects.link(ob_camera)

# ---- scene / render settings (as saved in the file)
scene.camera = ob_camera
scene.frame_start = 1; scene.frame_end = 250; scene.frame_set(1)
scene.render.engine = 'BLENDER_EEVEE_NEXT'
scene.render.image_settings.color_mode = 'RGB'
scene.render.image_settings.compression = 90
scene.render.resolution_percentage = 50
scene.render.dither_intensity = 0.0
scene.render.bake_margin = 2
scene.render.bake_bias = 0.0
scene.cycles.use_denoising = False
scene.cycles.samples = 10
scene.cycles.sampling_pattern = 'TABULATED_SOBOL'
scene.cycles.light_sampling_threshold = 0.0
scene.cycles.use_adaptive_sampling = False
scene.cycles.use_light_tree = False
scene.cycles.blur_glossy = 0.0
scene.cycles.volume_bounces = 1
scene.cycles.pixel_filter_type = 'GAUSSIAN'
scene.cycles.sample_clamp_indirect = 0.0
scene.view_settings.view_transform = 'Standard'
bpy.context.view_layer.update()
